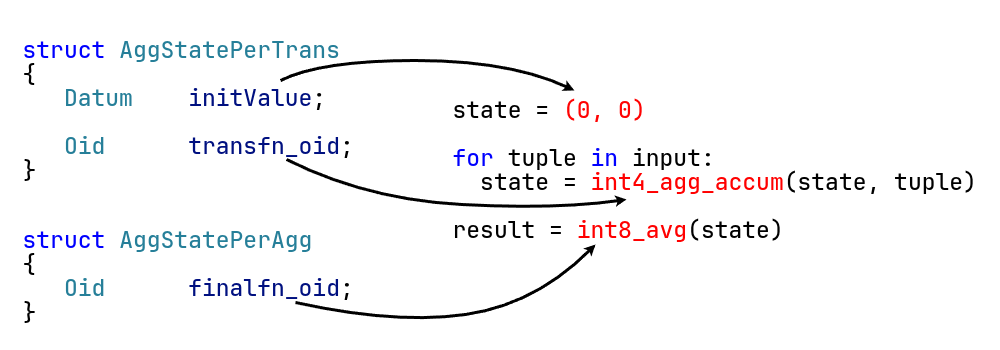

The diagram above was exported from draw.io. Its source (the exported page's mxGraphModel, read from the mxfile embedded in the PNG):
<mxGraphModel dx="1226" dy="1203" grid="1" gridSize="10" guides="1" tooltips="1" connect="1" arrows="1" fold="1" page="1" pageScale="1" pageWidth="827" pageHeight="1169" math="0" shadow="0">
  <root>
    <mxCell id="0" />
    <mxCell id="1" parent="0" />
    <mxCell id="3QXqVfnlKw6YXndMDNEo-1" value="" style="rounded=0;whiteSpace=wrap;html=1;strokeColor=none;" vertex="1" parent="1">
      <mxGeometry x="20" y="180" width="972.97" height="350" as="geometry" />
    </mxCell>
    <mxCell id="V2qXoAd9RwPvT4qEmo7b-4" value="&lt;div style=&quot;font-family: &amp;quot;JetBrains Mono NL Medium&amp;quot;, &amp;quot;monospace&amp;quot;, monospace, &amp;quot;Droid Sans Mono&amp;quot;, monospace; line-height: 24px; white-space: pre;&quot;&gt;&lt;div style=&quot;&quot;&gt;&lt;span style=&quot;font-weight: normal; color: rgb(0, 0, 0);&quot;&gt;state = &lt;/span&gt;&lt;b&gt;&lt;font style=&quot;color: rgb(255, 3, 3);&quot;&gt;(&lt;/font&gt;&lt;font style=&quot;color: rgb(255, 3, 3);&quot;&gt;0, 0)&lt;/font&gt;&lt;/b&gt;&lt;/div&gt;&lt;span style=&quot;color: rgb(0, 0, 0);&quot;&gt;&lt;br&gt;&lt;/span&gt;&lt;div style=&quot;color: rgb(0, 0, 0); font-weight: normal;&quot;&gt;&lt;span style=&quot;color: #0000ff;&quot;&gt;for&lt;/span&gt;&lt;span style=&quot;color: #000000;&quot;&gt; tuple &lt;/span&gt;&lt;span style=&quot;color: #0000ff;&quot;&gt;in&lt;/span&gt;&lt;span style=&quot;color: #000000;&quot;&gt; input:&lt;/span&gt;&lt;/div&gt;&lt;div&gt;&lt;span&gt;&lt;span style=&quot;color: rgb(0, 0, 0);&quot;&gt;  state = &lt;/span&gt;&lt;font style=&quot;color: rgb(255, 0, 0);&quot;&gt;int4_agg_accum&lt;/font&gt;&lt;span style=&quot;color: rgb(0, 0, 0);&quot;&gt;(state, tuple)&lt;/span&gt;&lt;/span&gt;&lt;/div&gt;&lt;span style=&quot;color: rgb(0, 0, 0);&quot;&gt;&lt;br&gt;&lt;/span&gt;&lt;div style=&quot;&quot;&gt;&lt;span style=&quot;font-weight: normal; color: rgb(0, 0, 0);&quot;&gt;result = &lt;/span&gt;&lt;font style=&quot;color: rgb(255, 0, 0);&quot;&gt;&lt;b&gt;int8_avg&lt;/b&gt;&lt;/font&gt;&lt;span style=&quot;font-weight: normal; color: rgb(0, 0, 0);&quot;&gt;(state)&lt;/span&gt;&lt;/div&gt;&lt;/div&gt;" style="text;whiteSpace=wrap;html=1;labelBackgroundColor=none;fontSize=23;" parent="1" vertex="1">
      <mxGeometry x="470" y="270" width="550" height="170" as="geometry" />
    </mxCell>
    <mxCell id="V2qXoAd9RwPvT4qEmo7b-5" value="&lt;div style=&quot;color: rgb(59, 59, 59); font-family: &amp;quot;JetBrains Mono NL Medium&amp;quot;, &amp;quot;monospace&amp;quot;, monospace, &amp;quot;Droid Sans Mono&amp;quot;, monospace; font-weight: normal; line-height: 24px; white-space: pre;&quot;&gt;&lt;div&gt;&lt;span style=&quot;color: #0000ff;&quot;&gt;struct&lt;/span&gt;&lt;span style=&quot;color: #000000;&quot;&gt; &lt;/span&gt;&lt;span style=&quot;color: #267f99;&quot;&gt;AggStatePerTrans&lt;/span&gt;&lt;/div&gt;&lt;div&gt;&lt;span style=&quot;color: #000000;&quot;&gt;{&lt;/span&gt;&lt;/div&gt;&lt;div&gt;&lt;span style=&quot;background-color: transparent; color: rgb(0, 0, 0);&quot;&gt;   &lt;/span&gt;&lt;span style=&quot;background-color: transparent; color: rgb(38, 127, 153);&quot;&gt;Datum&lt;/span&gt;&lt;span style=&quot;background-color: transparent; color: rgb(0, 0, 0);&quot;&gt;    &lt;/span&gt;&lt;span style=&quot;background-color: transparent; color: rgb(0, 16, 128);&quot;&gt;initValue&lt;/span&gt;&lt;span style=&quot;background-color: transparent; color: rgb(0, 0, 0);&quot;&gt;;&lt;/span&gt;&lt;/div&gt;&lt;div&gt;&lt;span style=&quot;background-color: transparent; color: rgb(0, 0, 0);&quot;&gt;&lt;br&gt;&lt;/span&gt;&lt;/div&gt;&lt;div&gt;&lt;span style=&quot;color: #000000;&quot;&gt;   &lt;/span&gt;&lt;span style=&quot;color: #267f99;&quot;&gt;Oid&lt;/span&gt;&lt;span style=&quot;color: #000000;&quot;&gt;      &lt;/span&gt;&lt;span style=&quot;color: #001080;&quot;&gt;transfn_oid&lt;/span&gt;&lt;span style=&quot;color: #000000;&quot;&gt;;&lt;/span&gt;&lt;/div&gt;&lt;div&gt;&lt;span style=&quot;color: #000000;&quot;&gt;}&lt;/span&gt;&lt;/div&gt;&lt;/div&gt;" style="text;whiteSpace=wrap;html=1;labelBackgroundColor=none;fontSize=23;" parent="1" vertex="1">
      <mxGeometry x="40" y="210" width="340" height="160" as="geometry" />
    </mxCell>
    <mxCell id="V2qXoAd9RwPvT4qEmo7b-6" value="&lt;div style=&quot;color: rgb(59, 59, 59); font-family: &amp;quot;JetBrains Mono NL Medium&amp;quot;, &amp;quot;monospace&amp;quot;, monospace, &amp;quot;Droid Sans Mono&amp;quot;, monospace; font-weight: normal; line-height: 24px; white-space: pre;&quot;&gt;&lt;div&gt;&lt;span style=&quot;color: #0000ff;&quot;&gt;struct&lt;/span&gt;&lt;span style=&quot;color: #000000;&quot;&gt; &lt;/span&gt;&lt;span style=&quot;color: #267f99;&quot;&gt;AggStatePerAgg&lt;/span&gt;&lt;/div&gt;&lt;div&gt;&lt;span style=&quot;color: #000000;&quot;&gt;{&lt;/span&gt;&lt;/div&gt;&lt;div&gt;&lt;span style=&quot;color: #000000;&quot;&gt;   &lt;/span&gt;&lt;span style=&quot;color: #267f99;&quot;&gt;Oid&lt;/span&gt;&lt;span style=&quot;color: #000000;&quot;&gt;      &lt;/span&gt;&lt;span style=&quot;color: #001080;&quot;&gt;finalfn_oid&lt;/span&gt;&lt;span style=&quot;color: #000000;&quot;&gt;;&lt;/span&gt;&lt;/div&gt;&lt;div&gt;&lt;span style=&quot;color: #000000;&quot;&gt;}&lt;/span&gt;&lt;/div&gt;&lt;/div&gt;" style="text;whiteSpace=wrap;html=1;labelBackgroundColor=none;fontSize=23;" parent="1" vertex="1">
      <mxGeometry x="40" y="400" width="350" height="110" as="geometry" />
    </mxCell>
    <mxCell id="V2qXoAd9RwPvT4qEmo7b-12" value="" style="curved=1;endArrow=classic;html=1;rounded=0;fontSize=13;endSize=2;startSize=13;strokeWidth=3;endFill=1;" parent="1" edge="1">
      <mxGeometry width="50" height="50" relative="1" as="geometry">
        <mxPoint x="300" y="260" as="sourcePoint" />
        <mxPoint x="593.9130434782612" y="270" as="targetPoint" />
        <Array as="points">
          <mxPoint x="340" y="240" />
          <mxPoint x="530" y="240" />
        </Array>
      </mxGeometry>
    </mxCell>
    <mxCell id="V2qXoAd9RwPvT4qEmo7b-13" value="" style="curved=1;endArrow=classic;html=1;rounded=0;fontSize=13;endSize=2;startSize=13;strokeWidth=3;endFill=1;" parent="1" edge="1">
      <mxGeometry width="50" height="50" relative="1" as="geometry">
        <mxPoint x="306" y="339" as="sourcePoint" />
        <mxPoint x="646" y="379" as="targetPoint" />
        <Array as="points">
          <mxPoint x="386" y="379" />
          <mxPoint x="576" y="389" />
        </Array>
      </mxGeometry>
    </mxCell>
    <mxCell id="V2qXoAd9RwPvT4qEmo7b-14" value="" style="curved=1;endArrow=classic;html=1;rounded=0;fontSize=13;endSize=2;startSize=13;strokeWidth=3;endFill=1;" parent="1" edge="1">
      <mxGeometry width="50" height="50" relative="1" as="geometry">
        <mxPoint x="315" y="482" as="sourcePoint" />
        <mxPoint x="615" y="424" as="targetPoint" />
        <Array as="points">
          <mxPoint x="415" y="504" />
          <mxPoint x="555" y="484" />
        </Array>
      </mxGeometry>
    </mxCell>
  </root>
</mxGraphModel>